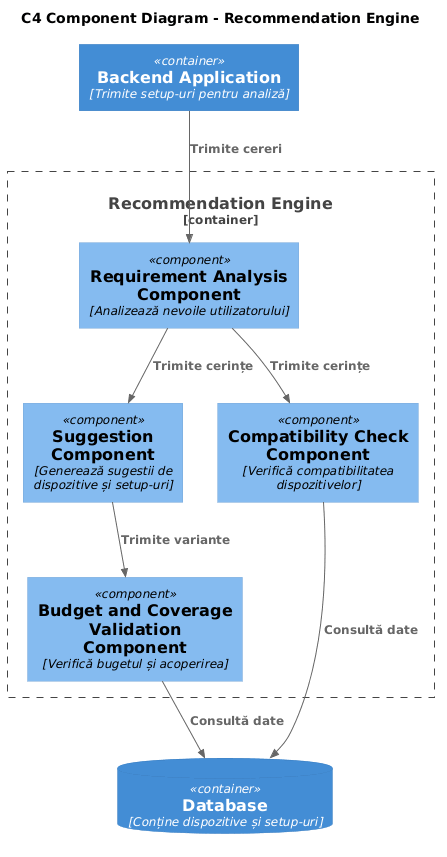

The diagram above was rendered by PlantUML. Its source (embedded in the PNG):
@startuml
!include https://raw.githubusercontent.com/plantuml-stdlib/C4-PlantUML/master/C4_Component.puml

title C4 Component Diagram - Recommendation Engine

Container(backend, "Backend Application", "Trimite setup-uri pentru analiză")
ContainerDb(db, "Database", "Conține dispozitive și setup-uri")

Container_Boundary(recommendation, "Recommendation Engine") {
    Component(requirementComp, "Requirement Analysis Component", "Analizează nevoile utilizatorului")
    Component(compatibilityComp, "Compatibility Check Component", "Verifică compatibilitatea dispozitivelor")
    Component(suggestionComp, "Suggestion Component", "Generează sugestii de dispozitive și setup-uri")
    Component(validationComp, "Budget and Coverage Validation Component", "Verifică bugetul și acoperirea")
}

Rel(backend, requirementComp, "Trimite cereri")
Rel(requirementComp, compatibilityComp, "Trimite cerințe")
Rel(requirementComp, suggestionComp, "Trimite cerințe")
Rel(suggestionComp, validationComp, "Trimite variante")
Rel(compatibilityComp, db, "Consultă date")
Rel(validationComp, db, "Consultă date")
@enduml